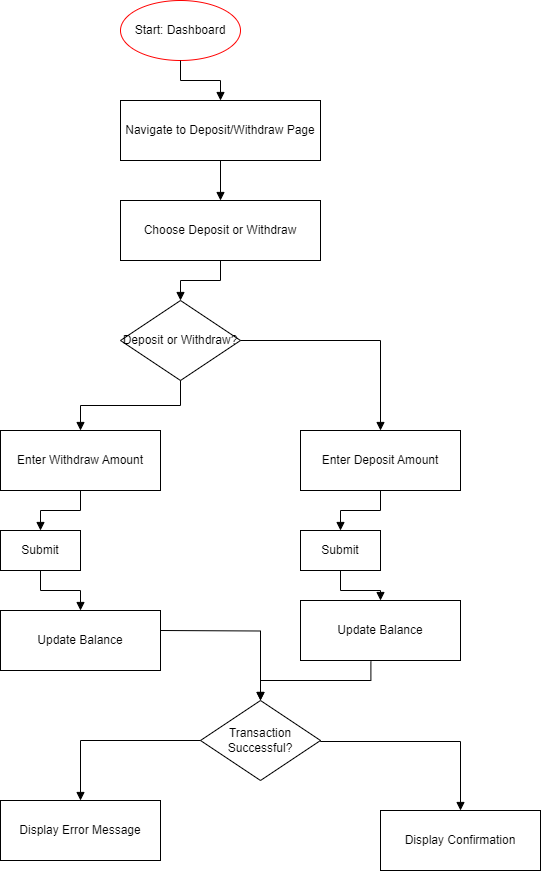

The diagram above was exported from draw.io. Its source (the exported page's mxGraphModel, read from the mxfile embedded in the PNG):
<mxGraphModel dx="1036" dy="606" grid="1" gridSize="10" guides="1" tooltips="1" connect="1" arrows="1" fold="1" page="1" pageScale="1" pageWidth="1169" pageHeight="827" math="0" shadow="0">
  <root>
    <mxCell id="0" />
    <mxCell id="1" parent="0" />
    <mxCell id="2" value="Start: Dashboard" style="ellipse;whiteSpace=wrap;html=1;strokeColor=#FF0000;fillColor=none;" parent="1" vertex="1">
      <mxGeometry x="160" y="40" width="120" height="60" as="geometry" />
    </mxCell>
    <mxCell id="3" value="Navigate to Deposit/Withdraw Page" style="rounded=0;whiteSpace=wrap;html=1;" parent="1" vertex="1">
      <mxGeometry x="160" y="140" width="200" height="60" as="geometry" />
    </mxCell>
    <mxCell id="4" value="" style="edgeStyle=orthogonalEdgeStyle;rounded=0;orthogonalLoop=1;jettySize=auto;html=1;endArrow=block;endFill=1;" parent="1" source="2" target="3" edge="1">
      <mxGeometry relative="1" as="geometry" />
    </mxCell>
    <mxCell id="5" value="Choose Deposit or Withdraw" style="rounded=0;whiteSpace=wrap;html=1;" parent="1" vertex="1">
      <mxGeometry x="160" y="240" width="200" height="60" as="geometry" />
    </mxCell>
    <mxCell id="6" value="" style="edgeStyle=orthogonalEdgeStyle;rounded=0;orthogonalLoop=1;jettySize=auto;html=1;endArrow=block;endFill=1;" parent="1" source="3" target="5" edge="1">
      <mxGeometry relative="1" as="geometry" />
    </mxCell>
    <mxCell id="7" value="Deposit or Withdraw?" style="rhombus;whiteSpace=wrap;html=1;" parent="1" vertex="1">
      <mxGeometry x="160" y="340" width="120" height="80" as="geometry" />
    </mxCell>
    <mxCell id="8" value="" style="edgeStyle=orthogonalEdgeStyle;rounded=0;orthogonalLoop=1;jettySize=auto;html=1;endArrow=block;endFill=1;" parent="1" source="5" target="7" edge="1">
      <mxGeometry relative="1" as="geometry" />
    </mxCell>
    <mxCell id="9" value="Enter Deposit Amount" style="rounded=0;whiteSpace=wrap;html=1;" parent="1" vertex="1">
      <mxGeometry x="340" y="470" width="160" height="60" as="geometry" />
    </mxCell>
    <mxCell id="10" value="" style="edgeStyle=orthogonalEdgeStyle;rounded=0;orthogonalLoop=1;jettySize=auto;html=1;endArrow=block;endFill=1;" parent="1" source="7" target="9" edge="1">
      <mxGeometry relative="1" as="geometry" />
    </mxCell>
    <mxCell id="11" value="Submit" style="rounded=0;whiteSpace=wrap;html=1;" parent="1" vertex="1">
      <mxGeometry x="340" y="570" width="80" height="40" as="geometry" />
    </mxCell>
    <mxCell id="12" value="" style="edgeStyle=orthogonalEdgeStyle;rounded=0;orthogonalLoop=1;jettySize=auto;html=1;endArrow=block;endFill=1;" parent="1" source="9" target="11" edge="1">
      <mxGeometry relative="1" as="geometry" />
    </mxCell>
    <mxCell id="13" value="Update Balance" style="rounded=0;whiteSpace=wrap;html=1;" parent="1" vertex="1">
      <mxGeometry x="340" y="640" width="160" height="60" as="geometry" />
    </mxCell>
    <mxCell id="14" value="" style="edgeStyle=orthogonalEdgeStyle;rounded=0;orthogonalLoop=1;jettySize=auto;html=1;endArrow=block;endFill=1;" parent="1" source="11" target="13" edge="1">
      <mxGeometry relative="1" as="geometry" />
    </mxCell>
    <mxCell id="15" value="Enter Withdraw Amount" style="rounded=0;whiteSpace=wrap;html=1;" parent="1" vertex="1">
      <mxGeometry x="40" y="470" width="160" height="60" as="geometry" />
    </mxCell>
    <mxCell id="16" value="" style="edgeStyle=orthogonalEdgeStyle;rounded=0;orthogonalLoop=1;jettySize=auto;html=1;endArrow=block;endFill=1;" parent="1" source="7" target="15" edge="1">
      <mxGeometry relative="1" as="geometry" />
    </mxCell>
    <mxCell id="17" value="Submit" style="rounded=0;whiteSpace=wrap;html=1;" parent="1" vertex="1">
      <mxGeometry x="40" y="570" width="80" height="40" as="geometry" />
    </mxCell>
    <mxCell id="18" value="" style="edgeStyle=orthogonalEdgeStyle;rounded=0;orthogonalLoop=1;jettySize=auto;html=1;endArrow=block;endFill=1;" parent="1" source="15" target="17" edge="1">
      <mxGeometry relative="1" as="geometry" />
    </mxCell>
    <mxCell id="19" value="Update Balance" style="rounded=0;whiteSpace=wrap;html=1;" parent="1" vertex="1">
      <mxGeometry x="40" y="650" width="160" height="60" as="geometry" />
    </mxCell>
    <mxCell id="20" value="" style="edgeStyle=orthogonalEdgeStyle;rounded=0;orthogonalLoop=1;jettySize=auto;html=1;endArrow=block;endFill=1;" parent="1" source="17" target="19" edge="1">
      <mxGeometry relative="1" as="geometry" />
    </mxCell>
    <mxCell id="21" value="Transaction Successful?" style="rhombus;whiteSpace=wrap;html=1;" parent="1" vertex="1">
      <mxGeometry x="240" y="740" width="120" height="80" as="geometry" />
    </mxCell>
    <mxCell id="22" value="" style="edgeStyle=orthogonalEdgeStyle;rounded=0;orthogonalLoop=1;jettySize=auto;html=1;endArrow=block;endFill=1;exitX=0.44;exitY=1.017;exitDx=0;exitDy=0;exitPerimeter=0;" parent="1" source="13" target="21" edge="1">
      <mxGeometry relative="1" as="geometry">
        <mxPoint x="420" y="700" as="sourcePoint" />
      </mxGeometry>
    </mxCell>
    <mxCell id="23" value="" style="edgeStyle=orthogonalEdgeStyle;rounded=0;orthogonalLoop=1;jettySize=auto;html=1;endArrow=block;endFill=1;" parent="1" target="21" edge="1">
      <mxGeometry relative="1" as="geometry">
        <mxPoint x="200" y="670" as="sourcePoint" />
      </mxGeometry>
    </mxCell>
    <mxCell id="24" value="Display Confirmation" style="rounded=0;whiteSpace=wrap;html=1;" parent="1" vertex="1">
      <mxGeometry x="420" y="850" width="160" height="60" as="geometry" />
    </mxCell>
    <mxCell id="25" value="" style="edgeStyle=orthogonalEdgeStyle;rounded=0;orthogonalLoop=1;jettySize=auto;html=1;endArrow=block;endFill=1;entryX=0.5;entryY=0;entryDx=0;entryDy=0;" parent="1" target="24" edge="1">
      <mxGeometry relative="1" as="geometry">
        <mxPoint x="360" y="780" as="sourcePoint" />
        <mxPoint x="500" y="840" as="targetPoint" />
        <Array as="points">
          <mxPoint x="360" y="781" />
          <mxPoint x="500" y="781" />
        </Array>
      </mxGeometry>
    </mxCell>
    <mxCell id="26" value="Display Error Message" style="rounded=0;whiteSpace=wrap;html=1;" parent="1" vertex="1">
      <mxGeometry x="40" y="840" width="160" height="60" as="geometry" />
    </mxCell>
    <mxCell id="27" value="" style="edgeStyle=orthogonalEdgeStyle;rounded=0;orthogonalLoop=1;jettySize=auto;html=1;endArrow=block;endFill=1;" parent="1" source="21" target="26" edge="1">
      <mxGeometry relative="1" as="geometry" />
    </mxCell>
  </root>
</mxGraphModel>